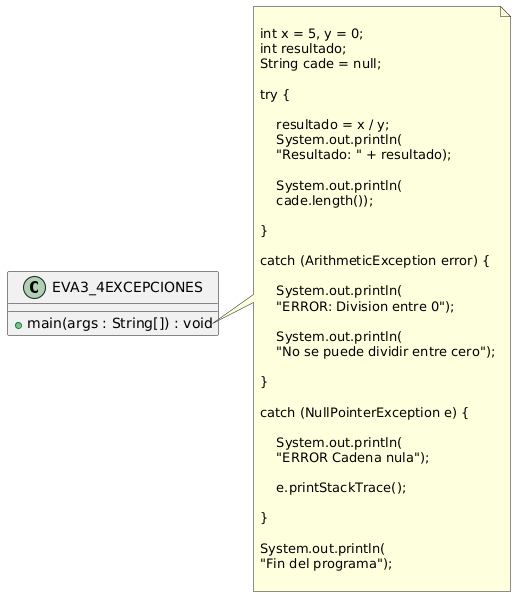

The diagram above was rendered by PlantUML. Its source (embedded in the PNG):
@startuml
class EVA3_4EXCEPCIONES {

    + main(args : String[]) : void
}

note right of EVA3_4EXCEPCIONES::main

int x = 5, y = 0;
int resultado;
String cade = null;

try {

    resultado = x / y;
    System.out.println(
    "Resultado: " + resultado);

    System.out.println(
    cade.length());

}

catch (ArithmeticException error) {

    System.out.println(
    "ERROR: Division entre 0");

    System.out.println(
    "No se puede dividir entre cero");

}

catch (NullPointerException e) {

    System.out.println(
    "ERROR Cadena nula");

    e.printStackTrace();

}

System.out.println(
"Fin del programa");

end note
@enduml